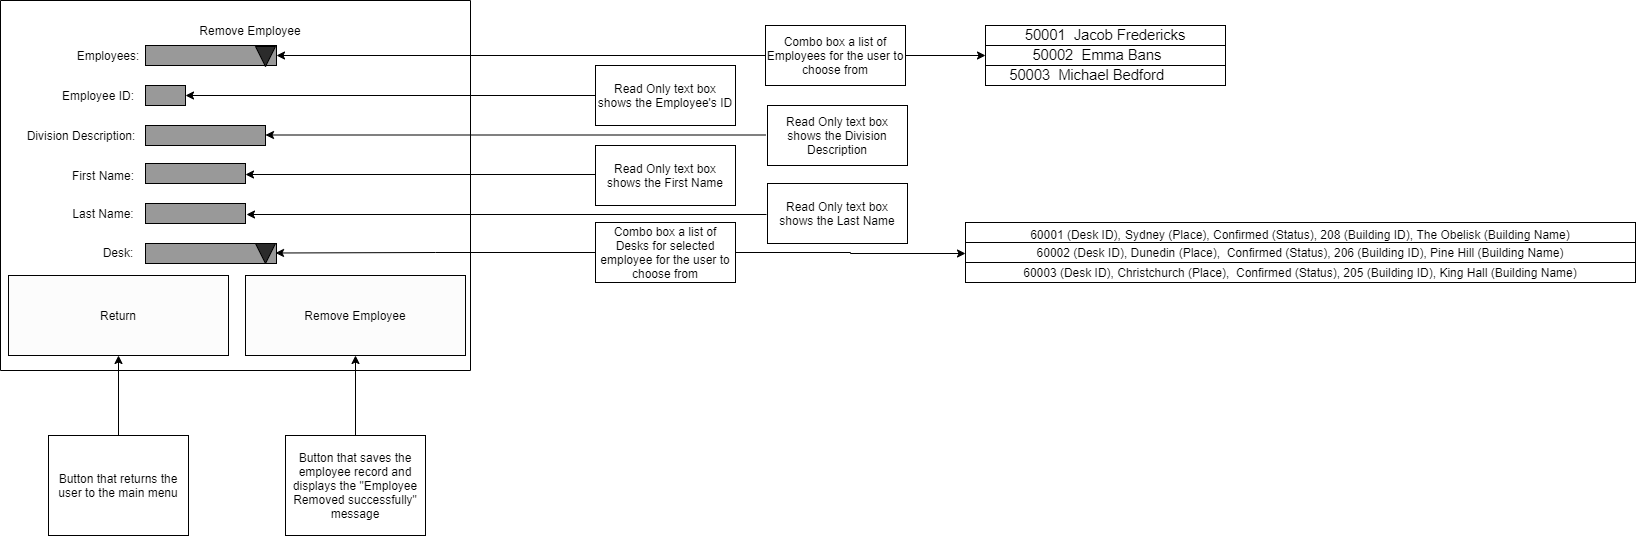

The diagram above was exported from draw.io. Its source (the exported page's mxGraphModel, read from the mxfile embedded in the PNG):
<mxGraphModel dx="1108" dy="488" grid="1" gridSize="10" guides="1" tooltips="1" connect="1" arrows="1" fold="1" page="1" pageScale="1" pageWidth="850" pageHeight="1100" math="0" shadow="0">
  <root>
    <mxCell id="0" />
    <mxCell id="1" parent="0" />
    <mxCell id="2c-nuk1HfDnc59_i9HBA-43" value="" style="rounded=0;whiteSpace=wrap;html=1;rotation=-90;" vertex="1" parent="1">
      <mxGeometry x="255" y="15" width="370" height="470" as="geometry" />
    </mxCell>
    <mxCell id="2c-nuk1HfDnc59_i9HBA-44" value="Remove Employee" style="text;html=1;strokeColor=none;fillColor=none;align=center;verticalAlign=middle;whiteSpace=wrap;rounded=0;" vertex="1" parent="1">
      <mxGeometry x="390" y="80" width="130" height="30" as="geometry" />
    </mxCell>
    <mxCell id="2c-nuk1HfDnc59_i9HBA-45" value="" style="rounded=0;whiteSpace=wrap;html=1;fillColor=#999999;" vertex="1" parent="1">
      <mxGeometry x="350" y="150" width="40" height="20" as="geometry" />
    </mxCell>
    <mxCell id="2c-nuk1HfDnc59_i9HBA-46" value="Employee ID:" style="text;html=1;strokeColor=none;fillColor=none;align=center;verticalAlign=middle;whiteSpace=wrap;rounded=0;" vertex="1" parent="1">
      <mxGeometry x="263" y="145" width="80" height="30" as="geometry" />
    </mxCell>
    <mxCell id="2c-nuk1HfDnc59_i9HBA-47" style="edgeStyle=orthogonalEdgeStyle;rounded=0;orthogonalLoop=1;jettySize=auto;html=1;exitX=0;exitY=0.5;exitDx=0;exitDy=0;entryX=1;entryY=0.5;entryDx=0;entryDy=0;" edge="1" parent="1" source="2c-nuk1HfDnc59_i9HBA-48" target="2c-nuk1HfDnc59_i9HBA-45">
      <mxGeometry relative="1" as="geometry" />
    </mxCell>
    <mxCell id="2c-nuk1HfDnc59_i9HBA-48" value="Read Only text box shows the Employee's ID" style="rounded=0;whiteSpace=wrap;html=1;" vertex="1" parent="1">
      <mxGeometry x="800" y="130" width="140" height="60" as="geometry" />
    </mxCell>
    <mxCell id="2c-nuk1HfDnc59_i9HBA-49" style="edgeStyle=orthogonalEdgeStyle;rounded=0;orthogonalLoop=1;jettySize=auto;html=1;exitX=0;exitY=0.5;exitDx=0;exitDy=0;entryX=1;entryY=0.5;entryDx=0;entryDy=0;" edge="1" parent="1">
      <mxGeometry relative="1" as="geometry">
        <mxPoint x="971" y="279" as="sourcePoint" />
        <mxPoint x="451" y="279" as="targetPoint" />
      </mxGeometry>
    </mxCell>
    <mxCell id="2c-nuk1HfDnc59_i9HBA-50" value="Read Only text box shows the Last Name" style="rounded=0;whiteSpace=wrap;html=1;" vertex="1" parent="1">
      <mxGeometry x="972" y="248" width="140" height="60" as="geometry" />
    </mxCell>
    <mxCell id="2c-nuk1HfDnc59_i9HBA-51" value="Last Name:" style="text;html=1;strokeColor=none;fillColor=none;align=center;verticalAlign=middle;whiteSpace=wrap;rounded=0;" vertex="1" parent="1">
      <mxGeometry x="273" y="263" width="70" height="30" as="geometry" />
    </mxCell>
    <mxCell id="2c-nuk1HfDnc59_i9HBA-52" value="Return" style="rounded=0;whiteSpace=wrap;html=1;fillColor=#FCFCFC;" vertex="1" parent="1">
      <mxGeometry x="213" y="340" width="220" height="80" as="geometry" />
    </mxCell>
    <mxCell id="2c-nuk1HfDnc59_i9HBA-53" value="Remove Employee" style="rounded=0;whiteSpace=wrap;html=1;fillColor=#FCFCFC;" vertex="1" parent="1">
      <mxGeometry x="450" y="340" width="220" height="80" as="geometry" />
    </mxCell>
    <mxCell id="2c-nuk1HfDnc59_i9HBA-54" value="Read Only text box shows the First Name" style="rounded=0;whiteSpace=wrap;html=1;" vertex="1" parent="1">
      <mxGeometry x="800" y="210" width="140" height="60" as="geometry" />
    </mxCell>
    <mxCell id="2c-nuk1HfDnc59_i9HBA-55" style="edgeStyle=orthogonalEdgeStyle;rounded=0;orthogonalLoop=1;jettySize=auto;html=1;exitX=0;exitY=0.5;exitDx=0;exitDy=0;" edge="1" parent="1">
      <mxGeometry relative="1" as="geometry">
        <mxPoint x="800" y="239" as="sourcePoint" />
        <mxPoint x="450" y="239" as="targetPoint" />
      </mxGeometry>
    </mxCell>
    <mxCell id="2c-nuk1HfDnc59_i9HBA-56" style="edgeStyle=orthogonalEdgeStyle;rounded=0;orthogonalLoop=1;jettySize=auto;html=1;exitX=0.5;exitY=0;exitDx=0;exitDy=0;" edge="1" parent="1" source="2c-nuk1HfDnc59_i9HBA-57" target="2c-nuk1HfDnc59_i9HBA-53">
      <mxGeometry relative="1" as="geometry" />
    </mxCell>
    <mxCell id="2c-nuk1HfDnc59_i9HBA-57" value="Button that saves the employee record and displays the &quot;Employee Removed successfully&quot; message" style="rounded=0;whiteSpace=wrap;html=1;" vertex="1" parent="1">
      <mxGeometry x="490" y="500" width="140" height="100" as="geometry" />
    </mxCell>
    <mxCell id="2c-nuk1HfDnc59_i9HBA-58" style="edgeStyle=orthogonalEdgeStyle;rounded=0;orthogonalLoop=1;jettySize=auto;html=1;exitX=0.5;exitY=0;exitDx=0;exitDy=0;entryX=0.5;entryY=1;entryDx=0;entryDy=0;" edge="1" parent="1" source="2c-nuk1HfDnc59_i9HBA-59" target="2c-nuk1HfDnc59_i9HBA-52">
      <mxGeometry relative="1" as="geometry" />
    </mxCell>
    <mxCell id="2c-nuk1HfDnc59_i9HBA-59" value="Button that returns the user to the main menu" style="rounded=0;whiteSpace=wrap;html=1;" vertex="1" parent="1">
      <mxGeometry x="253" y="500" width="140" height="100" as="geometry" />
    </mxCell>
    <mxCell id="2c-nuk1HfDnc59_i9HBA-60" value="First Name:" style="text;html=1;strokeColor=none;fillColor=none;align=center;verticalAlign=middle;whiteSpace=wrap;rounded=0;" vertex="1" parent="1">
      <mxGeometry x="273" y="225" width="70" height="30" as="geometry" />
    </mxCell>
    <mxCell id="2c-nuk1HfDnc59_i9HBA-61" value="Desk:" style="text;html=1;strokeColor=none;fillColor=none;align=center;verticalAlign=middle;whiteSpace=wrap;rounded=0;" vertex="1" parent="1">
      <mxGeometry x="283" y="302" width="80" height="30" as="geometry" />
    </mxCell>
    <mxCell id="2c-nuk1HfDnc59_i9HBA-62" value="" style="rounded=0;whiteSpace=wrap;html=1;fillColor=#999999;" vertex="1" parent="1">
      <mxGeometry x="350" y="110" width="131" height="20" as="geometry" />
    </mxCell>
    <mxCell id="2c-nuk1HfDnc59_i9HBA-63" value="" style="triangle;whiteSpace=wrap;html=1;fillColor=#2B2B2B;rotation=90;" vertex="1" parent="1">
      <mxGeometry x="460" y="111" width="20" height="20" as="geometry" />
    </mxCell>
    <mxCell id="2c-nuk1HfDnc59_i9HBA-64" style="edgeStyle=orthogonalEdgeStyle;rounded=0;orthogonalLoop=1;jettySize=auto;html=1;exitX=0;exitY=0.5;exitDx=0;exitDy=0;entryX=1;entryY=0.5;entryDx=0;entryDy=0;" edge="1" parent="1" source="2c-nuk1HfDnc59_i9HBA-66" target="2c-nuk1HfDnc59_i9HBA-62">
      <mxGeometry relative="1" as="geometry" />
    </mxCell>
    <mxCell id="2c-nuk1HfDnc59_i9HBA-65" style="edgeStyle=orthogonalEdgeStyle;rounded=0;orthogonalLoop=1;jettySize=auto;html=1;exitX=1;exitY=0.5;exitDx=0;exitDy=0;entryX=0;entryY=0.5;entryDx=0;entryDy=0;" edge="1" parent="1" source="2c-nuk1HfDnc59_i9HBA-66" target="2c-nuk1HfDnc59_i9HBA-68">
      <mxGeometry relative="1" as="geometry" />
    </mxCell>
    <mxCell id="2c-nuk1HfDnc59_i9HBA-66" value="&lt;span&gt;Combo box a list of Employees for the user to choose from&lt;/span&gt;" style="rounded=0;whiteSpace=wrap;html=1;" vertex="1" parent="1">
      <mxGeometry x="970" y="90" width="140" height="60" as="geometry" />
    </mxCell>
    <mxCell id="2c-nuk1HfDnc59_i9HBA-67" value="&lt;span lang=&quot;EN-NZ&quot; style=&quot;font-size: 11.0pt ; font-family: &amp;#34;arial&amp;#34; , sans-serif&quot;&gt;50001&amp;nbsp; Jacob Fredericks&lt;/span&gt;" style="rounded=0;whiteSpace=wrap;html=1;" vertex="1" parent="1">
      <mxGeometry x="1190" y="90" width="240" height="20" as="geometry" />
    </mxCell>
    <mxCell id="2c-nuk1HfDnc59_i9HBA-68" value="&lt;span lang=&quot;EN-NZ&quot; style=&quot;font-size: 11.0pt ; font-family: &amp;#34;arial&amp;#34; , sans-serif&quot;&gt;50002&amp;nbsp; Emma Bans&amp;nbsp; &amp;nbsp;&amp;nbsp;&lt;/span&gt;" style="rounded=0;whiteSpace=wrap;html=1;" vertex="1" parent="1">
      <mxGeometry x="1190" y="110" width="240" height="20" as="geometry" />
    </mxCell>
    <mxCell id="2c-nuk1HfDnc59_i9HBA-69" value="&lt;span lang=&quot;EN-NZ&quot; style=&quot;font-size: 11.0pt ; font-family: &amp;#34;arial&amp;#34; , sans-serif&quot;&gt;50003&amp;nbsp; Michael Bedford&amp;nbsp; &amp;nbsp; &amp;nbsp; &amp;nbsp; &amp;nbsp;&lt;/span&gt;" style="rounded=0;whiteSpace=wrap;html=1;" vertex="1" parent="1">
      <mxGeometry x="1190" y="130" width="240" height="20" as="geometry" />
    </mxCell>
    <mxCell id="2c-nuk1HfDnc59_i9HBA-70" style="edgeStyle=orthogonalEdgeStyle;rounded=0;orthogonalLoop=1;jettySize=auto;html=1;exitX=0;exitY=0.5;exitDx=0;exitDy=0;entryX=1;entryY=0.5;entryDx=0;entryDy=0;" edge="1" parent="1">
      <mxGeometry relative="1" as="geometry">
        <mxPoint x="970" y="199.5" as="sourcePoint" />
        <mxPoint x="470" y="199.5" as="targetPoint" />
      </mxGeometry>
    </mxCell>
    <mxCell id="2c-nuk1HfDnc59_i9HBA-71" value="Read Only text box shows the Division Description" style="rounded=0;whiteSpace=wrap;html=1;" vertex="1" parent="1">
      <mxGeometry x="972" y="170" width="140" height="60" as="geometry" />
    </mxCell>
    <mxCell id="2c-nuk1HfDnc59_i9HBA-72" value="Division Description:" style="text;html=1;strokeColor=none;fillColor=none;align=center;verticalAlign=middle;whiteSpace=wrap;rounded=0;" vertex="1" parent="1">
      <mxGeometry x="225" y="185" width="122" height="30" as="geometry" />
    </mxCell>
    <mxCell id="2c-nuk1HfDnc59_i9HBA-73" value="" style="rounded=0;whiteSpace=wrap;html=1;fillColor=#999999;" vertex="1" parent="1">
      <mxGeometry x="350" y="190" width="120" height="20" as="geometry" />
    </mxCell>
    <mxCell id="2c-nuk1HfDnc59_i9HBA-74" value="" style="rounded=0;whiteSpace=wrap;html=1;fillColor=#999999;" vertex="1" parent="1">
      <mxGeometry x="350" y="228" width="100" height="20" as="geometry" />
    </mxCell>
    <mxCell id="2c-nuk1HfDnc59_i9HBA-75" value="" style="rounded=0;whiteSpace=wrap;html=1;fillColor=#999999;" vertex="1" parent="1">
      <mxGeometry x="350" y="268" width="100" height="20" as="geometry" />
    </mxCell>
    <mxCell id="2c-nuk1HfDnc59_i9HBA-76" value="" style="rounded=0;whiteSpace=wrap;html=1;fillColor=#999999;" vertex="1" parent="1">
      <mxGeometry x="350" y="308" width="131" height="20" as="geometry" />
    </mxCell>
    <mxCell id="2c-nuk1HfDnc59_i9HBA-77" value="Employees:" style="text;html=1;strokeColor=none;fillColor=none;align=center;verticalAlign=middle;whiteSpace=wrap;rounded=0;" vertex="1" parent="1">
      <mxGeometry x="273" y="105" width="80" height="30" as="geometry" />
    </mxCell>
    <mxCell id="2c-nuk1HfDnc59_i9HBA-78" value="" style="triangle;whiteSpace=wrap;html=1;fillColor=#2B2B2B;rotation=90;" vertex="1" parent="1">
      <mxGeometry x="460" y="308" width="20" height="20" as="geometry" />
    </mxCell>
    <mxCell id="2c-nuk1HfDnc59_i9HBA-79" style="edgeStyle=orthogonalEdgeStyle;rounded=0;orthogonalLoop=1;jettySize=auto;html=1;exitX=0;exitY=0.5;exitDx=0;exitDy=0;" edge="1" parent="1" source="2c-nuk1HfDnc59_i9HBA-81">
      <mxGeometry relative="1" as="geometry">
        <mxPoint x="830" y="317.5" as="sourcePoint" />
        <mxPoint x="480" y="317.5" as="targetPoint" />
      </mxGeometry>
    </mxCell>
    <mxCell id="2c-nuk1HfDnc59_i9HBA-80" style="edgeStyle=orthogonalEdgeStyle;rounded=0;orthogonalLoop=1;jettySize=auto;html=1;exitX=1;exitY=0.5;exitDx=0;exitDy=0;entryX=0;entryY=0.5;entryDx=0;entryDy=0;" edge="1" parent="1" source="2c-nuk1HfDnc59_i9HBA-81">
      <mxGeometry relative="1" as="geometry">
        <mxPoint x="1170" y="318" as="targetPoint" />
      </mxGeometry>
    </mxCell>
    <mxCell id="2c-nuk1HfDnc59_i9HBA-81" value="Combo box a list of Desks for selected employee for the user to choose from" style="rounded=0;whiteSpace=wrap;html=1;" vertex="1" parent="1">
      <mxGeometry x="800" y="287" width="140" height="60" as="geometry" />
    </mxCell>
    <mxCell id="2c-nuk1HfDnc59_i9HBA-100" value="&lt;span lang=&quot;EN-NZ&quot; style=&quot;font-size: 11.0pt ; font-family: &amp;#34;arial&amp;#34; , sans-serif&quot;&gt;&lt;span style=&quot;font-size: 12px&quot;&gt;&lt;br&gt;60001 (Desk ID),&lt;/span&gt;&amp;nbsp;&lt;/span&gt;&lt;span style=&quot;font-family: &amp;#34;arial&amp;#34; , sans-serif&quot;&gt;Sydney (Place), Confirmed (Status), 208 (Building ID),&amp;nbsp;&lt;/span&gt;&lt;span style=&quot;font-family: &amp;#34;arial&amp;#34; , sans-serif&quot;&gt;The Obelisk (Building Name)&lt;/span&gt;&lt;span style=&quot;font-family: &amp;#34;arial&amp;#34; , sans-serif&quot;&gt;&lt;br&gt;&amp;nbsp;&lt;/span&gt;" style="rounded=0;whiteSpace=wrap;html=1;" vertex="1" parent="1">
      <mxGeometry x="1170" y="287" width="670" height="20" as="geometry" />
    </mxCell>
    <mxCell id="2c-nuk1HfDnc59_i9HBA-101" value="&lt;span style=&quot;font-family: &amp;#34;arial&amp;#34; , sans-serif&quot;&gt;60002 (Desk ID),&amp;nbsp;&lt;/span&gt;&lt;span style=&quot;font-family: &amp;#34;arial&amp;#34; , sans-serif&quot;&gt;Dunedin (Place),&amp;nbsp; Confirmed (Status), 206 (Building ID),&amp;nbsp;&lt;/span&gt;&lt;span style=&quot;font-family: &amp;#34;arial&amp;#34; , sans-serif&quot;&gt;Pine Hill (Building Name)&lt;/span&gt;" style="rounded=0;whiteSpace=wrap;html=1;" vertex="1" parent="1">
      <mxGeometry x="1170" y="307" width="670" height="20" as="geometry" />
    </mxCell>
    <mxCell id="2c-nuk1HfDnc59_i9HBA-102" value="&lt;span style=&quot;font-family: &amp;#34;arial&amp;#34; , sans-serif&quot;&gt;60003 (Desk ID),&amp;nbsp;&lt;/span&gt;&lt;span style=&quot;font-family: &amp;#34;arial&amp;#34; , sans-serif&quot;&gt;Christchurch (Place),&amp;nbsp; Confirmed (Status), 205 (Building ID), King Hall&lt;/span&gt;&lt;span style=&quot;font-family: &amp;#34;arial&amp;#34; , sans-serif&quot;&gt;&amp;nbsp;(Building Name)&lt;/span&gt;" style="rounded=0;whiteSpace=wrap;html=1;" vertex="1" parent="1">
      <mxGeometry x="1170" y="327" width="670" height="20" as="geometry" />
    </mxCell>
  </root>
</mxGraphModel>